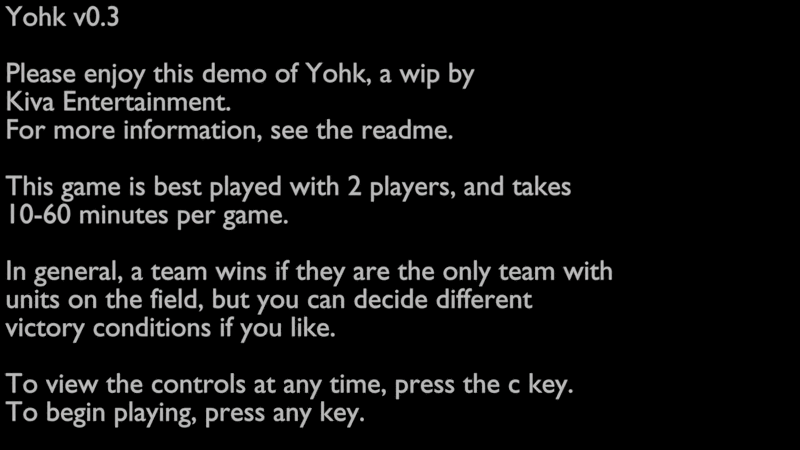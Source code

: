 # Source: battlefield.blend  (saved by Blender 2.69.0; exported with 4.5.12 LTS)
import bpy
from mathutils import Matrix  # noqa: F401  (used for matrix-valued properties, if any)

bpy.ops.wm.read_factory_settings(use_empty=True)
scene = bpy.context.scene
scene.name = 'start'

# ---- collections
col_collection_1_006 = bpy.data.collections.new('Collection 1.006'); scene.collection.children.link(col_collection_1_006)

# ---- world
world_start = bpy.data.worlds.new('start'); scene.world = world_start
world_start.color = (0.0, 0.0, 0.0)
world_start.use_sun_shadow = False
world_start.sun_shadow_jitter_overblur = 0.0
world_start.cycles.sampling_method = 'MANUAL'
world_start.cycles.sample_map_resolution = 256

# ---- cameras
cam_camera_002 = bpy.data.cameras.new('Camera.002')
cam_camera_002.clip_end = 100.0
cam_camera_002.lens = 35.0
cam_camera_002.sensor_width = 32.0
cam_camera_002.sensor_height = 18.0
cam_camera_002.dof.focus_distance = 0.0
cam_camera_002.dof.aperture_fstop = 128.0

# ---- curves / text
txt_basic = bpy.data.curves.new('basic', 'FONT')
txt_basic.dimensions = '2D'
txt_basic.body = 'Yohk v0.3\n\nPlease enjoy this demo of Yohk, a wip by\nKiva Entertainment.\nFor more information, see the readme.\n\nThis game is best played with 2 players, and takes\n10-60 minutes per game.\n\nIn general, a team wins if they are the only team with\nunits on the field, but you can decide different\nvictory conditions if you like.\n\nTo view the controls at any time, press the c key.\nTo begin playing, press any key.'
txt_basic.use_path_clamp = True
txt_basic.bevel_resolution = 0

# ---- objects
ob_startcontrol = bpy.data.objects.new('startControl', None)
ob_text = bpy.data.objects.new('Text', txt_basic)
ob_camera_start = bpy.data.objects.new('camera_start', cam_camera_002)

# ---- transforms, parenting, visibility, modifiers, constraints
ob_startcontrol.location = (0.0, 0.0, 0.0)
ob_startcontrol.empty_display_type = 'SINGLE_ARROW'
ob_startcontrol.empty_image_offset = (0.0, 0.0)
ob_startcontrol.lineart.crease_threshold = 0.0
ob_text.location = (-13.98, 7.063, -30.0)
ob_text.color = (0.6, 0.6, 0.6, 1.0)
ob_text.lineart.crease_threshold = 0.0
ob_camera_start.location = (0.0, 0.0, 1.0)
ob_camera_start.lineart.crease_threshold = 0.0

# ---- collection membership
col_collection_1_006.objects.link(ob_startcontrol)
col_collection_1_006.objects.link(ob_text)
col_collection_1_006.objects.link(ob_camera_start)

# ---- scene / render settings (as saved in the file)
scene.camera = ob_camera_start
scene.frame_start = 1; scene.frame_end = 250; scene.frame_set(1)
scene.render.engine = 'BLENDER_EEVEE_NEXT'
scene.render.image_settings.compression = 90
scene.render.image_settings.exr_codec = 'NONE'
scene.render.resolution_percentage = 50
scene.render.dither_intensity = 0.0
scene.render.line_thickness = 0.0
scene.cycles.use_denoising = False
scene.cycles.samples = 10
scene.cycles.sampling_pattern = 'TABULATED_SOBOL'
scene.cycles.light_sampling_threshold = 0.0
scene.cycles.use_adaptive_sampling = False
scene.cycles.use_light_tree = False
scene.cycles.blur_glossy = 0.0
scene.cycles.volume_bounces = 1
scene.cycles.pixel_filter_type = 'GAUSSIAN'
scene.cycles.sample_clamp_indirect = 0.0
scene.view_settings.view_transform = 'Standard'
bpy.context.view_layer.update()

# ---- added for rendering (the .blend has no usable light): sun
light_auto_sun = bpy.data.lights.new('AutoSun', 'SUN')
light_auto_sun.energy = 3.0
light_auto_sun.angle = 0.0523599
ob_auto_sun = bpy.data.objects.new('AutoSun', light_auto_sun)
scene.collection.objects.link(ob_auto_sun)
ob_auto_sun.rotation_euler = (0.872665, 0.174533, 0.523599)
bpy.context.view_layer.update()
